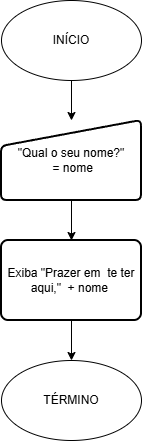

The diagram above was exported from draw.io. Its source (the exported page's mxGraphModel, read from the mxfile embedded in the PNG):
<mxGraphModel dx="703" dy="776" grid="1" gridSize="10" guides="1" tooltips="1" connect="1" arrows="1" fold="1" page="1" pageScale="1" pageWidth="827" pageHeight="1169" background="light-dark(#FFFFFF,#000000)" math="0" shadow="0">
  <root>
    <mxCell id="0" />
    <mxCell id="1" parent="0" />
    <mxCell id="jOn8p4bSblcnfcAu0erD-126" edge="1" parent="1" source="jOn8p4bSblcnfcAu0erD-127" style="edgeStyle=orthogonalEdgeStyle;rounded=0;orthogonalLoop=1;jettySize=auto;html=1;exitX=0.5;exitY=1;exitDx=0;exitDy=0;entryX=0.5;entryY=0;entryDx=0;entryDy=0;strokeColor=light-dark(#000000,#FFFFFF);fillColor=light-dark(transparent,#7EA6E0);" target="jOn8p4bSblcnfcAu0erD-130">
      <mxGeometry relative="1" as="geometry" />
    </mxCell>
    <mxCell id="jOn8p4bSblcnfcAu0erD-127" parent="1" style="ellipse;whiteSpace=wrap;html=1;fillColor=light-dark(transparent,#7EA6E0);strokeColor=light-dark(#000000,#FFFFFF);" value="INÍCIO" vertex="1">
      <mxGeometry height="80" width="140" x="50" y="40" as="geometry" />
    </mxCell>
    <mxCell id="jOn8p4bSblcnfcAu0erD-128" parent="1" style="ellipse;whiteSpace=wrap;html=1;fillColor=light-dark(transparent,#7EA6E0);strokeColor=light-dark(#000000,#FFFFFF);" value="TÉRMINO" vertex="1">
      <mxGeometry height="80" width="140" x="50" y="400" as="geometry" />
    </mxCell>
    <mxCell id="jOn8p4bSblcnfcAu0erD-129" edge="1" parent="1" source="jOn8p4bSblcnfcAu0erD-130" style="edgeStyle=orthogonalEdgeStyle;rounded=0;orthogonalLoop=1;jettySize=auto;html=1;exitX=0.5;exitY=1;exitDx=0;exitDy=0;entryX=0.5;entryY=0;entryDx=0;entryDy=0;" target="jOn8p4bSblcnfcAu0erD-132">
      <mxGeometry relative="1" as="geometry" />
    </mxCell>
    <mxCell id="jOn8p4bSblcnfcAu0erD-130" parent="1" style="html=1;strokeWidth=2;shape=manualInput;whiteSpace=wrap;rounded=1;size=26;arcSize=11;strokeColor=light-dark(#000000,#FFFFFF);fillColor=light-dark(transparent,#7EA6E0);" value="&quot;Qual o seu nome?&quot;&lt;div&gt;&amp;nbsp;= nome&lt;/div&gt;" vertex="1">
      <mxGeometry height="80" width="140" x="50" y="160" as="geometry" />
    </mxCell>
    <mxCell id="jOn8p4bSblcnfcAu0erD-131" edge="1" parent="1" source="jOn8p4bSblcnfcAu0erD-132" style="edgeStyle=orthogonalEdgeStyle;rounded=0;orthogonalLoop=1;jettySize=auto;html=1;exitX=0.5;exitY=1;exitDx=0;exitDy=0;entryX=0.5;entryY=0;entryDx=0;entryDy=0;" target="jOn8p4bSblcnfcAu0erD-128">
      <mxGeometry relative="1" as="geometry" />
    </mxCell>
    <mxCell id="jOn8p4bSblcnfcAu0erD-132" parent="1" style="rounded=1;whiteSpace=wrap;html=1;absoluteArcSize=1;arcSize=14;strokeWidth=2;fillColor=light-dark(transparent,#7EA6E0);strokeColor=light-dark(#000000,#FFFFFF);" value="Exiba &quot;Prazer em&amp;nbsp; te ter aqui,&quot;&amp;nbsp; + nome&amp;nbsp;" vertex="1">
      <mxGeometry height="80" width="140" x="50" y="280" as="geometry" />
    </mxCell>
  </root>
</mxGraphModel>